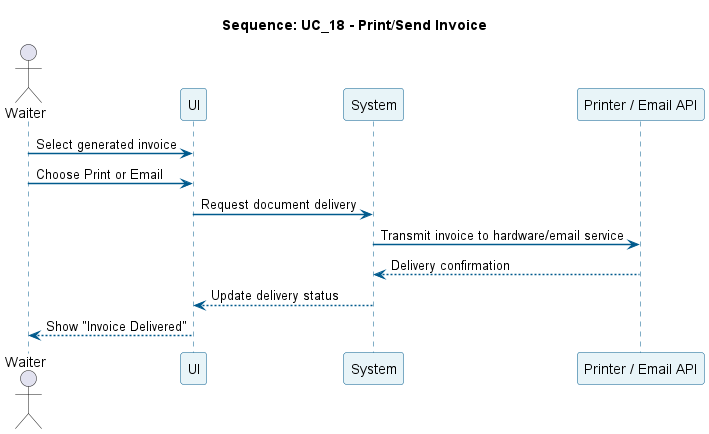

The diagram above was rendered by PlantUML. Its source (embedded in the PNG):
@startuml
title Sequence: UC_18 - Print/Send Invoice
skinparam sequence {
  ParticipantBackgroundColor #E8F4F8
  ParticipantBorderColor #005A8D
  LifeLineBorderColor #005A8D
  ArrowColor #005A8D
  ArrowThickness 1.5
}

actor Waiter
participant "UI" as UI
participant "System" as Sys
participant "Printer / Email API" as Ext

Waiter -> UI: Select generated invoice
Waiter -> UI: Choose Print or Email
UI -> Sys: Request document delivery
Sys -> Ext: Transmit invoice to hardware/email service
Ext --> Sys: Delivery confirmation
Sys --> UI: Update delivery status
UI --> Waiter: Show "Invoice Delivered"
@enduml